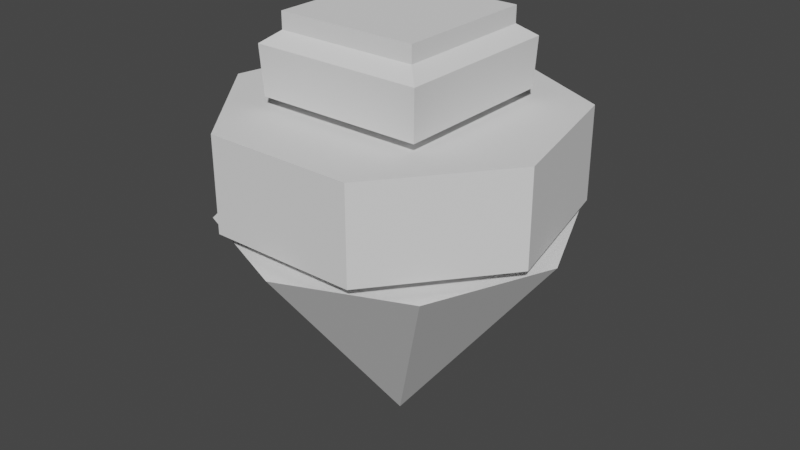 # Source: 2222untitled.blend  (saved by Blender 2.93.21; exported with 4.5.12 LTS)
import bpy
from mathutils import Matrix  # noqa: F401  (used for matrix-valued properties, if any)

bpy.ops.wm.read_factory_settings(use_empty=True)
scene = bpy.context.scene
scene.name = 'Scene'

# ---- collections
col_collection = bpy.data.collections.new('Collection'); scene.collection.children.link(col_collection)

# ---- world
world_world = bpy.data.worlds.new('World'); scene.world = world_world
world_world.use_nodes = True; world_world.node_tree.nodes.clear()
_N = world_world.node_tree.nodes; _L = world_world.node_tree.links
n0 = _N.new('ShaderNodeOutputWorld'); n0.name = 'World Output'; n0.location = (300, 300)
n1 = _N.new('ShaderNodeBackground'); n1.name = 'Background'; n1.location = (10, 300)
n1.inputs[0].default_value = (0.05088, 0.05088, 0.05088, 1.0)
_L.new(n1.outputs[0], n0.inputs[0])
n0.is_active_output = True
world_world.color = (0.05088, 0.05088, 0.05088)
world_world.use_sun_shadow = False
world_world.sun_shadow_jitter_overblur = 0.0

# ---- meshes
me_cone_001 = bpy.data.meshes.new('Cone.001')
me_cone_001.from_pydata([(0.0, 1.0, -1.0), (0.7071, 0.7071, -1.0), (1.0, -4.371e-08, -1.0), (0.7071, -0.7071, -1.0), (-8.742e-08, -1.0, -1.0), (-0.7071, -0.7071, -1.0), (-1.0, 1.192e-08, -1.0), (-0.7071, 0.7071, -1.0), (0.0, 0.0, 1.0)], [], [(0, 8, 1), (1, 8, 2), (2, 8, 3), (3, 8, 4), (4, 8, 5), (5, 8, 6), (0, 1, 2, 3, 4, 5, 6, 7), (6, 8, 7), (7, 8, 0)])
_uv = me_cone_001.uv_layers.new(name='UVMap')
_uv.uv.foreach_set('vector', [0.25, 0.49, 0.25, 0.25, 0.4197, 0.4197, 0.4197, 0.4197, 0.25, 0.25, 0.49, 0.25, 0.49, 0.25, 0.25, 0.25, 0.4197, 0.08029, 0.4197, 0.08029, 0.25, 0.25, 0.25, 0.01, 0.25, 0.01, 0.25, 0.25, 0.08029, 0.08029, 0.08029, 0.08029, 0.25, 0.25, 0.01, 0.25, 0.75, 0.49, 0.9197, 0.4197, 0.99, 0.25, 0.9197, 0.08029, 0.75, 0.01, 0.5803, 0.08029, 0.51, 0.25, 0.5803, 0.4197, 0.01, 0.25, 0.25, 0.25, 0.08029, 0.4197, 0.08029, 0.4197, 0.25, 0.25, 0.25, 0.49])
me_cone_001.use_remesh_fix_poles = True
me_cone_001.use_remesh_preserve_attributes = False
me_cone_001.update()
me_cylinder = bpy.data.meshes.new('Cylinder')
me_cylinder.from_pydata([(0.0, 1.0, -1.0), (0.0, 1.0, 1.0), (0.7818, 0.6235, -1.0), (0.7818, 0.6235, 1.0), (0.9749, -0.2225, -1.0), (0.9749, -0.2225, 1.0), (0.4339, -0.901, -1.0), (0.4339, -0.901, 1.0), (-0.4339, -0.901, -1.0), (-0.4339, -0.901, 1.0), (-0.9749, -0.2225, -1.0), (-0.9749, -0.2225, 1.0), (-0.7818, 0.6235, -1.0), (-0.7818, 0.6235, 1.0)], [], [(0, 1, 3, 2), (2, 3, 5, 4), (4, 5, 7, 6), (6, 7, 9, 8), (8, 9, 11, 10), (3, 1, 13, 11, 9, 7, 5), (10, 11, 13, 12), (12, 13, 1, 0), (0, 2, 4, 6, 8, 10, 12)])
_uv = me_cylinder.uv_layers.new(name='UVMap')
_uv.uv.foreach_set('vector', [1.0, 0.5, 1.0, 1.0, 0.8571, 1.0, 0.8571, 0.5, 0.8571, 0.5, 0.8571, 1.0, 0.7143, 1.0, 0.7143, 0.5, 0.7143, 0.5, 0.7143, 1.0, 0.5714, 1.0, 0.5714, 0.5, 0.5714, 0.5, 0.5714, 1.0, 0.4286, 1.0, 0.4286, 0.5, 0.4286, 0.5, 0.4286, 1.0, 0.2857, 1.0, 0.2857, 0.5, 0.4376, 0.3996, 0.25, 0.49, 0.06236, 0.3996, 0.01602, 0.1966, 0.1459, 0.03377, 0.3541, 0.03377, 0.484, 0.1966, 0.2857, 0.5, 0.2857, 1.0, 0.1429, 1.0, 0.1429, 0.5, 0.1429, 0.5, 0.1429, 1.0, 2.98e-08, 1.0, 2.98e-08, 0.5, 0.75, 0.49, 0.9376, 0.3996, 0.984, 0.1966, 0.8541, 0.03377, 0.6459, 0.03377, 0.516, 0.1966, 0.5624, 0.3996])
me_cylinder.use_remesh_fix_poles = True
me_cylinder.use_remesh_preserve_attributes = False
me_cylinder.update()
me_cube_001 = bpy.data.meshes.new('Cube.001')
me_cube_001.from_pydata([(-0.8504, -0.8504, -0.8712), (-0.8504, 0.8504, -0.8712), (0.8504, -0.8504, -0.8712), (0.8504, 0.8504, -0.8712), (-0.7212, -0.7212, 1.0), (-0.8721, -0.8721, 0.6403), (-0.7212, 0.7212, 1.0), (-0.8721, 0.8721, 0.6403), (0.7212, -0.7212, 1.0), (0.8721, -0.8721, 0.6403), (0.7212, 0.7212, 1.0), (0.8721, 0.8721, 0.6403), (-0.7212, -0.7212, 1.522), (-0.7212, 0.7212, 1.522), (0.7212, 0.7212, 1.522), (0.7212, -0.7212, 1.522)], [], [(6, 4, 12, 13), (3, 11, 9, 2), (0, 5, 7, 1), (1, 3, 2, 0), (1, 7, 11, 3), (4, 6, 7, 5), (6, 10, 11, 7), (10, 8, 9, 11), (8, 4, 5, 9), (2, 9, 5, 0), (14, 13, 12, 15), (4, 8, 15, 12), (10, 6, 13, 14), (8, 10, 14, 15)])
_uv = me_cube_001.uv_layers.new(name='UVMap')
_uv.uv.foreach_set('vector', [0.8402, 0.5348, 0.8402, 0.7152, 0.8402, 0.7152, 0.8402, 0.5348, 0.375, 0.5, 0.5902, 0.5, 0.5902, 0.75, 0.375, 0.75, 0.375, 0.0, 0.5902, 0.0, 0.5902, 0.25, 0.375, 0.25, 0.125, 0.5, 0.375, 0.5, 0.375, 0.75, 0.125, 0.75, 0.375, 0.25, 0.5902, 0.25, 0.5902, 0.5, 0.375, 0.5, 0.8402, 0.7152, 0.8402, 0.5348, 0.875, 0.5, 0.875, 0.75, 0.8402, 0.5348, 0.6598, 0.5348, 0.625, 0.5, 0.875, 0.5, 0.6598, 0.5348, 0.6598, 0.7152, 0.5902, 0.75, 0.5902, 0.5, 0.6598, 0.7152, 0.8402, 0.7152, 0.875, 0.75, 0.625, 0.75, 0.375, 0.75, 0.5902, 0.75, 0.5902, 1.0, 0.375, 1.0, 0.6598, 0.5348, 0.8402, 0.5348, 0.8402, 0.7152, 0.6598, 0.7152, 0.8402, 0.7152, 0.6598, 0.7152, 0.6598, 0.7152, 0.8402, 0.7152, 0.6598, 0.5348, 0.8402, 0.5348, 0.8402, 0.5348, 0.6598, 0.5348, 0.6598, 0.7152, 0.6598, 0.5348, 0.6598, 0.5348, 0.6598, 0.7152])
me_cube_001.use_remesh_fix_poles = True
me_cube_001.use_remesh_preserve_attributes = False
me_cube_001.update()

# ---- objects
ob_cone = bpy.data.objects.new('Cone', me_cone_001)
ob_cylinder = bpy.data.objects.new('Cylinder', me_cylinder)
ob_cube = bpy.data.objects.new('Cube', me_cube_001)

# ---- transforms, parenting, visibility, modifiers, constraints
ob_cone.location = (0.0, 0.0, 0.0)
ob_cone.rotation_euler = (3.142, 0.0, 0.0)
ob_cone.scale = (1.0, 1.0, 0.6489)
ob_cylinder.location = (0.0, 0.0, 0.9905)
ob_cylinder.scale = (1.0, 1.0, 0.2714)
ob_cube.location = (0.0, 0.0, 1.484)
ob_cube.scale = (0.5723, 0.5723, 0.1848)

# ---- collection membership
col_collection.objects.link(ob_cone)
col_collection.objects.link(ob_cylinder)
col_collection.objects.link(ob_cube)

# ---- scene / render settings (as saved in the file)
scene.frame_start = 1; scene.frame_end = 250; scene.frame_set(1)
scene.render.engine = 'BLENDER_EEVEE_NEXT'
scene.cycles.use_denoising = False
scene.cycles.samples = 128
scene.cycles.sampling_pattern = 'TABULATED_SOBOL'
scene.cycles.use_adaptive_sampling = False
scene.cycles.use_light_tree = False
scene.view_settings.view_transform = 'Filmic'
bpy.context.view_layer.update()

# ---- added for rendering (the .blend has no active camera and no usable light): camera, sun
cam_auto = bpy.data.cameras.new('AutoCamera')
cam_auto.lens = 50.0
cam_auto.sensor_width = 36.0
cam_auto.clip_end = 1000.0
ob_auto_camera = bpy.data.objects.new('AutoCamera', cam_auto)
scene.collection.objects.link(ob_auto_camera)
ob_auto_camera.location = (3.44047, -4.12856, 3.31044)
ob_auto_camera.rotation_euler = (1.09748, -7.21219e-08, 0.694738)
scene.camera = ob_auto_camera
light_auto_sun = bpy.data.lights.new('AutoSun', 'SUN')
light_auto_sun.energy = 3.0
light_auto_sun.angle = 0.0523599
ob_auto_sun = bpy.data.objects.new('AutoSun', light_auto_sun)
scene.collection.objects.link(ob_auto_sun)
ob_auto_sun.rotation_euler = (0.872665, 0.174533, 0.523599)
bpy.context.view_layer.update()
